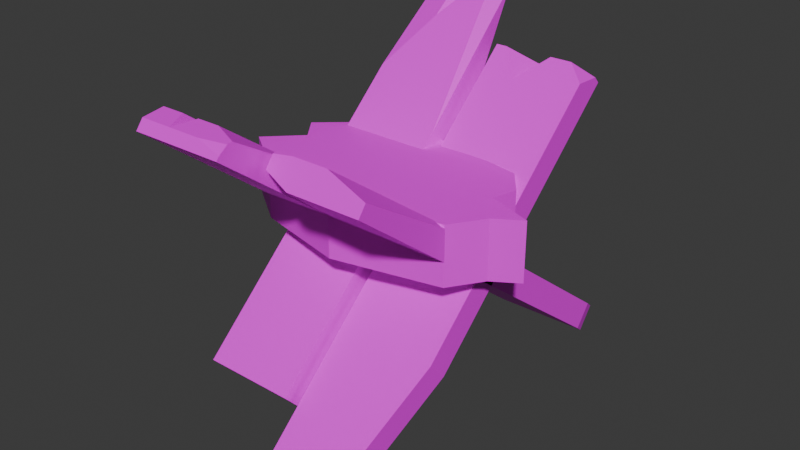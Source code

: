 # Source: Hole.blend  (saved by Blender 4.2.66; exported with 4.5.12 LTS)
import bpy
from mathutils import Matrix  # noqa: F401  (used for matrix-valued properties, if any)

bpy.ops.wm.read_factory_settings(use_empty=True)
scene = bpy.context.scene
scene.name = 'Scene'

# ---- collections
col_collection = bpy.data.collections.new('Collection'); scene.collection.children.link(col_collection)

# ---- images (referenced by path relative to the original .blend; pixels are not part of the script)
import os
ASSET_DIR = os.environ.get("B2B_ASSET_DIR", "")  # directory of the original .blend (textures are referenced by path, not embedded)
HERE = os.path.dirname(os.path.abspath(__file__))  # packed textures are extracted next to this script under _unpacked/

def load_image(name, relpath, width, height, colorspace="sRGB"):
    """Load a texture the original file referenced (path relative to the .blend, or extracted next to this script)."""
    p = next((c for c in (os.path.join(HERE, relpath), os.path.join(ASSET_DIR, relpath)) if relpath and os.path.exists(c)), "")
    if p:
        img = bpy.data.images.load(p, check_existing=True)
        img.name = name
    else:  # same state as the original file: an image datablock whose file is absent (Cycles renders it pink)
        img = bpy.data.images.new(name, width, height)
        img.source = "FILE"
        img.filepath = "//" + (relpath or name)
    img.colorspace_settings.name = colorspace
    return img
img_boatcolorpalette_png = load_image('BoatColorPalette.png', 'BoatColorPalette.png', 1024, 1024, 'sRGB')
img_boatcolorpalette_png_001 = load_image('BoatColorPalette.png.001', 'BoatColorPalette.png', 1024, 1024, 'Non-Color')

# ---- materials (node trees are filled in below, after node groups)
mat_material_001 = bpy.data.materials.new('Material.001')
mat_material_001.surface_render_method = 'BLENDED'
mat_material_001.blend_method = 'BLEND'
mat_material_001.use_transparency_overlap = False
mat_material_001.show_transparent_back = False
mat_material_001.roughness = 0.5

# ---- material node trees
mat_material_001.use_nodes = True; mat_material_001.node_tree.nodes.clear()
_N = mat_material_001.node_tree.nodes; _L = mat_material_001.node_tree.links
n0 = _N.new('ShaderNodeBsdfPrincipled'); n0.name = 'Principled BSDF'; n0.location = (10, 300)
n1 = _N.new('ShaderNodeOutputMaterial'); n1.name = 'Material Output'; n1.location = (300, 300)
n2 = _N.new('ShaderNodeNormalMap'); n2.name = 'Normal Map'; n2.location = (-300, -300)
n2.label = 'Normal/Map'
n2.inputs[0].default_value = 0.0
n3 = _N.new('ShaderNodeTexImage'); n3.name = 'Image Texture'; n3.location = (-300, 600)
n3.image = img_boatcolorpalette_png
n4 = _N.new('ShaderNodeTexImage'); n4.name = 'Image Texture.001'; n4.location = (-300, 0)
n4.image = img_boatcolorpalette_png_001
_L.new(n0.outputs[0], n1.inputs[0])
_L.new(n2.outputs[0], n0.inputs[5])
_L.new(n3.outputs[0], n0.inputs[0])
_L.new(n4.outputs[1], n0.inputs[4])
n1.is_active_output = True

# ---- world
world_world = bpy.data.worlds.new('World'); scene.world = world_world
world_world.use_nodes = True; world_world.node_tree.nodes.clear()
_N = world_world.node_tree.nodes; _L = world_world.node_tree.links
n0 = _N.new('ShaderNodeOutputWorld'); n0.name = 'World Output'; n0.location = (300, 300)
n1 = _N.new('ShaderNodeBackground'); n1.name = 'Background'; n1.location = (10, 300)
n1.inputs[0].default_value = (0.05088, 0.05088, 0.05088, 1.0)
_L.new(n1.outputs[0], n0.inputs[0])
n0.is_active_output = True
world_world.color = (0.05088, 0.05088, 0.05088)
world_world.sun_shadow_jitter_overblur = 0.0

# ---- meshes
me_plane_001 = bpy.data.meshes.new('Plane.001')
me_plane_001.from_pydata([(0.4938, -0.7881, 0.4758), (-0.4594, -0.9557, 0.6038), (-0.01796, -0.9557, 0.6038), (-0.4594, -0.8189, 0.6628), (-0.4594, -0.9211, 0.6491), (-0.3053, -0.9211, 0.6491), (-0.01796, -0.8753, 0.6552), (-0.1517, -0.8189, 0.6628), (-0.01796, -0.5807, 0.4809), (0.4938, 0.7733, -0.7165), (0.4938, 0.8521, -0.6132), (0.01742, 0.9238, -0.6679), (-0.4594, 0.6784, -0.6441), (0.4696, 0.9227, -0.6671), (-0.4594, 0.7573, -0.5408), (0.01742, 0.8449, -0.7712), (-0.01796, 0.7562, -0.54), (-0.01796, 0.6774, -0.6433), (0.4696, 0.8438, -0.7704), (0.01742, 0.7688, 0.5381), (-0.4594, 0.9562, 0.7825), (0.01742, 0.6812, 0.634), (0.4938, 0.7683, 0.5376), (0.01742, -0.7012, -0.6297), (0.01742, -0.6136, -0.7256), (0.4938, -0.29, -0.4298), (0.4025, -0.6138, -0.7258), (0.4938, -0.3776, -0.3339), (0.4025, -0.7015, -0.6299), (0.01742, -0.8819, -0.7948), (-0.4594, -0.6063, -0.6459), (0.4696, -0.8829, -0.7957), (-0.4594, -0.694, -0.55), (0.01742, -0.7942, -0.8907), (-0.01796, -0.695, -0.5509), (-0.01796, -0.6073, -0.6468), (0.4696, -0.7952, -0.8917), (0.4938, 0.7407, 0.5678), (0.4048, 0.6807, 0.6336), (0.4938, 0.6149, 0.5735), (-0.1974, 0.9297, 0.8109), (-0.4594, 0.9058, 0.8375), (-0.4594, 0.449, 0.4949), (-0.1449, 0.8681, 0.8781), (-0.01796, 0.2695, 0.3308), (-0.07687, 0.9033, 0.8394), (-0.01796, 0.603, 0.4596), (-0.3179, 0.956, 0.7823), (-0.1771, 0.8682, 0.8781), (-0.3306, 0.8862, 0.8587), (-0.3248, 0.6775, 0.7038), (0.2604, 0.7685, 0.5378), (0.3012, 0.6808, 0.6337), (0.06924, 0.6811, 0.6339), (0.1827, 0.5797, 0.5362), (0.2796, -0.7092, 0.5791), (0.4938, -0.7493, 0.5265), (0.4938, -0.1847, 0.1785), (0.1502, -0.7881, 0.4758), (0.01742, -0.7572, 0.5162), (0.02406, -0.5209, 0.2717), (0.01742, -0.7181, 0.5674), (0.1101, -0.7092, 0.5791), (0.01742, -0.6976, 0.5702), (-0.1513, -0.9211, 0.6491), (-0.01796, -0.9427, 0.6209), (-0.01796, -0.8998, 0.6519), (-0.3495, -0.8189, 0.6628), (-0.2617, -0.8189, 0.6628), (-0.3056, -0.5291, 0.4415)], [], [(10, 57, 56, 0, 9), (1, 4, 3, 14, 12), (17, 16, 8, 6, 66, 65, 2), (6, 8, 7), (2, 65, 64, 5, 4, 1), (9, 0, 58, 60, 15, 18), (18, 13, 10, 9), (5, 68, 69), (12, 17, 2, 1), (18, 15, 11, 13), (16, 17, 12, 14), (24, 23, 21, 19), (23, 29, 31, 28), (22, 25, 26, 24, 19, 51), (37, 39, 27, 25, 22), (45, 44, 34, 35, 46), (25, 27, 28, 26), (26, 28, 31, 36), (36, 33, 24, 26), (33, 29, 23, 24), (36, 31, 29, 33), (34, 32, 30, 35), (30, 32, 42, 41, 20), (37, 38, 39), (21, 23, 28, 27, 39, 38, 52, 54, 53), (40, 47, 20, 41, 49), (43, 44, 45), (47, 46, 35, 30, 20), (45, 46, 47, 40), (48, 50, 42, 32, 34, 44, 43), (50, 49, 41, 42), (45, 40, 48, 43), (49, 50, 40), (50, 48, 40), (51, 53, 54), (19, 21, 53, 51), (22, 51, 52, 38, 37), (52, 51, 54), (55, 56, 57), (0, 56, 55, 62, 61, 59, 58), (58, 59, 60), (60, 59, 61, 63, 11, 15), (61, 62, 63), (13, 11, 63, 62, 55, 57, 10), (64, 65, 66), (16, 14, 3, 67, 69, 68, 7, 8), (5, 67, 3, 4), (64, 66, 6, 7, 68, 5), (67, 5, 69)])
me_plane_001.polygons.foreach_set('use_smooth', [True] * 49)
_k = set([(0, 9), (0, 56), (0, 58), (1, 2), (1, 4), (1, 12), (2, 17), (2, 65), (3, 4), (3, 14), (3, 67), (4, 5), (5, 64), (5, 67), (5, 68), (5, 69), (6, 7), (6, 8), (6, 66), (7, 8), (7, 68), (8, 16), (9, 10), (9, 18), (10, 13), (10, 57), (11, 13), (11, 15), (11, 63), (12, 14), (12, 17), (13, 18), (14, 16), (15, 18), (15, 60), (16, 17), (19, 21), (19, 24), (19, 51), (20, 30), (20, 41), (20, 47), (21, 23), (21, 53), (22, 25), (22, 37), (22, 51), (23, 29), (24, 33), (25, 26), (25, 27), (26, 28), (26, 36), (27, 28), (27, 39), (28, 31), (29, 31), (29, 33), (30, 32), (30, 35), (31, 36), (32, 34), (32, 42), (33, 36), (34, 35), (34, 44), (35, 46), (37, 38), (37, 39), (38, 39), (38, 52), (40, 45), (40, 47), (40, 48), (40, 49), (40, 50), (41, 42), (41, 49), (42, 50), (43, 44), (43, 45), (43, 48), (44, 45), (45, 46), (46, 47), (48, 50), (49, 50), (51, 52), (51, 53), (51, 54), (52, 54), (53, 54), (55, 56), (55, 57), (55, 62), (56, 57), (58, 59), (58, 60), (59, 60), (59, 61), (61, 62), (61, 63), (62, 63), (64, 65), (64, 66), (65, 66), (67, 69), (68, 69)])
me_plane_001.attributes.new('sharp_edge', 'BOOLEAN', 'EDGE').data.foreach_set('value', [ (min(e.vertices), max(e.vertices)) in _k for e in me_plane_001.edges])
_uv = me_plane_001.uv_layers.new(name='UVMap')
_uv.uv.foreach_set('vector', [0.2257, 0.6547, 0.2257, 0.655, 0.2257, 0.6552, 0.2257, 0.6552, 0.2257, 0.6547, 0.1889, 0.6576, 0.1889, 0.6576, 0.1889, 0.6576, 0.1889, 0.657, 0.1889, 0.657, 0.1946, 0.657, 0.1946, 0.657, 0.1946, 0.6575, 0.1946, 0.6576, 0.1946, 0.6576, 0.1946, 0.6576, 0.1946, 0.6576, 0.1946, 0.6576, 0.1946, 0.6575, 0.1929, 0.6576, 0.1946, 0.6576, 0.1946, 0.6576, 0.1929, 0.6576, 0.1909, 0.6576, 0.1889, 0.6576, 0.1889, 0.6576, 0.2257, 0.6547, 0.2257, 0.6552, 0.2224, 0.6552, 0.2211, 0.6551, 0.2211, 0.6547, 0.2254, 0.6547, 0.2254, 0.6547, 0.184, 0.6635, 0.1842, 0.6635, 0.2257, 0.6547, 0.1909, 0.6576, 0.1911, 0.6576, 0.1909, 0.6576, 0.1889, 0.657, 0.1946, 0.657, 0.1946, 0.6576, 0.1889, 0.6576, 0.2254, 0.6547, 0.2211, 0.6547, 0.2211, 0.6547, 0.184, 0.6635, 0.1946, 0.657, 0.1946, 0.657, 0.1889, 0.657, 0.1889, 0.657, 0.2211, 0.6546, 0.2211, 0.6546, 0.2211, 0.6542, 0.2211, 0.6542, 0.1796, 0.6634, 0.1796, 0.6634, 0.184, 0.6635, 0.1834, 0.6634, 0.2257, 0.6542, 0.2257, 0.6545, 0.2248, 0.6546, 0.2211, 0.6546, 0.2211, 0.6542, 0.2255, 0.6539, 0.2257, 0.6542, 0.2257, 0.6542, 0.2257, 0.6545, 0.2257, 0.6545, 0.2257, 0.6542, 0.1939, 0.6564, 0.1946, 0.6566, 0.1946, 0.657, 0.1946, 0.657, 0.1946, 0.6565, 0.2257, 0.6545, 0.2257, 0.6545, 0.1834, 0.6634, 0.2248, 0.6546, 0.2248, 0.6546, 0.1834, 0.6634, 0.184, 0.6635, 0.2254, 0.6547, 0.2254, 0.6547, 0.2211, 0.6547, 0.2211, 0.6546, 0.2248, 0.6546, 0.2211, 0.6547, 0.2211, 0.6547, 0.2211, 0.6546, 0.2211, 0.6546, 0.2254, 0.6547, 0.184, 0.6635, 0.2211, 0.6547, 0.2211, 0.6547, 0.1946, 0.657, 0.1889, 0.657, 0.1889, 0.657, 0.1946, 0.657, 0.1889, 0.657, 0.1889, 0.657, 0.1889, 0.6565, 0.1889, 0.6564, 0.1889, 0.6564, 0.2257, 0.6542, 0.2171, 0.6558, 0.1842, 0.663, 0.1796, 0.6629, 0.1796, 0.6634, 0.1834, 0.6634, 0.1842, 0.6633, 0.1842, 0.663, 0.1834, 0.663, 0.1824, 0.663, 0.1815, 0.6629, 0.1804, 0.6629, 0.1923, 0.6564, 0.1907, 0.6564, 0.1889, 0.6564, 0.1889, 0.6564, 0.1906, 0.6564, 0.193, 0.6564, 0.1946, 0.6566, 0.1939, 0.6564, 0.1907, 0.6564, 0.1946, 0.6565, 0.1946, 0.657, 0.1889, 0.657, 0.1889, 0.6564, 0.1939, 0.6564, 0.1946, 0.6565, 0.1907, 0.6564, 0.1923, 0.6564, 0.1926, 0.6564, 0.1907, 0.6564, 0.1889, 0.6565, 0.1889, 0.657, 0.1946, 0.657, 0.1946, 0.6566, 0.193, 0.6564, 0.1907, 0.6564, 0.1906, 0.6564, 0.1889, 0.6564, 0.1889, 0.6565, 0.1939, 0.6564, 0.1923, 0.6564, 0.1926, 0.6564, 0.193, 0.6564, 0.1906, 0.6564, 0.1907, 0.6564, 0.1923, 0.6564, 0.1907, 0.6564, 0.1926, 0.6564, 0.1923, 0.6564, 0.2255, 0.6539, 0.1875, 0.6615, 0.1984, 0.6594, 0.2211, 0.6542, 0.1796, 0.6629, 0.1875, 0.6615, 0.2255, 0.6539, 0.2257, 0.6542, 0.2255, 0.6539, 0.2071, 0.6577, 0.2171, 0.6558, 0.2257, 0.6542, 0.2071, 0.6577, 0.2255, 0.6539, 0.1984, 0.6594, 0.1822, 0.6639, 0.2257, 0.6552, 0.2257, 0.655, 0.2257, 0.6552, 0.2257, 0.6552, 0.2236, 0.6552, 0.222, 0.6552, 0.2211, 0.6552, 0.2211, 0.6552, 0.2224, 0.6552, 0.2224, 0.6552, 0.2211, 0.6552, 0.2211, 0.6551, 0.2211, 0.6551, 0.2211, 0.6552, 0.2211, 0.6552, 0.2211, 0.6552, 0.2211, 0.6547, 0.2211, 0.6547, 0.2211, 0.6552, 0.222, 0.6552, 0.1796, 0.6639, 0.184, 0.6635, 0.1796, 0.6634, 0.1796, 0.6639, 0.1805, 0.6639, 0.1822, 0.6639, 0.1842, 0.6638, 0.1842, 0.6635, 0.1929, 0.6576, 0.1946, 0.6576, 0.1946, 0.6576, 0.1946, 0.657, 0.1889, 0.657, 0.1889, 0.6576, 0.1907, 0.6576, 0.1909, 0.6576, 0.1911, 0.6576, 0.1929, 0.6576, 0.1946, 0.6575, 0.1909, 0.6576, 0.1907, 0.6576, 0.1889, 0.6576, 0.1889, 0.6576, 0.1929, 0.6576, 0.1946, 0.6576, 0.1946, 0.6576, 0.1929, 0.6576, 0.1911, 0.6576, 0.1909, 0.6576, 0.1907, 0.6576, 0.1909, 0.6576, 0.1909, 0.6576])
me_plane_001.materials.append(mat_material_001)
me_plane_001.update()
me_plane_001.normals_split_custom_set([tuple(v) for v in zip(*[iter([1.0, 2.553e-07, -2.993e-07, 1.0, 2.553e-07, -2.993e-07, 1.0, 2.553e-07, -2.993e-07, 1.0, 2.553e-07, -2.993e-07, 1.0, 2.553e-07, -2.993e-07, -1.0, -2.535e-07, 2.579e-07, -1.0, -2.535e-07, 2.579e-07, -1.0, -2.535e-07, 2.579e-07, -1.0, -2.535e-07, 2.579e-07, -1.0, -2.535e-07, 2.579e-07, 1.0, 3.811e-07, -2.022e-07, 1.0, 3.811e-07, -2.022e-07, 1.0, 3.811e-07, -2.022e-07, 1.0, 3.811e-07, -2.022e-07, 1.0, 3.811e-07, -2.022e-07, 1.0, 3.811e-07, -2.022e-07, 1.0, 3.811e-07, -2.022e-07, 0.2549, 0.4924, 0.8322, 0.2549, 0.4924, 0.8322, 0.2549, 0.4924, 0.8322, 3.269e-07, -0.7948, 0.6069, 3.269e-07, -0.7948, 0.6069, 3.269e-07, -0.7948, 0.6069, 3.269e-07, -0.7948, 0.6069, 3.269e-07, -0.7948, 0.6069, 3.269e-07, -0.7948, 0.6069, 3.683e-10, -0.6069, -0.7948, 3.683e-10, -0.6069, -0.7948, 3.683e-10, -0.6069, -0.7948, 3.683e-10, -0.6069, -0.7948, 3.683e-10, -0.6069, -0.7948, 3.683e-10, -0.6069, -0.7948, 0.9647, 0.2094, -0.1599, 0.9647, 0.2094, -0.1599, 0.9647, 0.2094, -0.1599, 0.9647, 0.2094, -0.1599, -0.808, 0.2753, 0.5209, -0.808, 0.2753, 0.5209, -0.808, 0.2753, 0.5209, 8.136e-09, -0.6069, -0.7948, 8.136e-09, -0.6069, -0.7948, 8.136e-09, -0.6069, -0.7948, 8.136e-09, -0.6069, -0.7948, 0.003039, 0.7948, -0.6069, 0.003039, 0.7948, -0.6069, 0.003039, 0.7948, -0.6069, 0.003039, 0.7948, -0.6069, 0.00304, 0.7948, -0.6069, 0.00304, 0.7948, -0.6069, 0.00304, 0.7948, -0.6069, 0.00304, 0.7948, -0.6069, -1.0, -2.777e-07, -3.242e-07, -1.0, -2.777e-07, -3.242e-07, -1.0, -2.918e-07, -3.339e-07, -1.0, -2.918e-07, -3.339e-07, 4.178e-07, -0.6745, 0.7383, 0.0, -0.6747, 0.7381, 0.0, -0.6747, 0.7381, 4.103e-07, -0.6745, 0.7382, -1.378e-07, 0.6747, -0.7381, -1.378e-07, 0.6747, -0.7381, -1.159e-07, 0.6747, -0.7381, -1.163e-07, 0.6747, -0.7381, -1.378e-07, 0.6747, -0.7381, -1.378e-07, 0.6747, -0.7381, 1.0, 3.268e-07, 2.237e-07, 1.0, 3.268e-07, 2.237e-07, 1.0, 3.268e-07, 2.237e-07, 1.0, 3.268e-07, 2.237e-07, 1.0, 3.268e-07, 2.237e-07, 0.999, -0.0161, 0.04168, 0.999, -0.0161, 0.04168, 0.999, -0.0161, 0.04168, 0.999, -0.0161, 0.04168, 0.999, -0.0161, 0.04168, 0.979, -0.1505, -0.1376, 0.979, -0.1505, -0.1376, 0.979, -0.1505, -0.1376, 0.979, -0.1505, -0.1376, 0.9647, 0.1945, 0.1778, 0.9647, 0.1945, 0.1778, 0.9647, 0.1945, 0.1778, 0.9647, 0.1945, 0.1778, -9.471e-08, 0.6747, -0.7381, -9.471e-08, 0.6747, -0.7381, -1.163e-07, 0.6747, -0.7381, -1.159e-07, 0.6747, -0.7381, -1.0, -2.636e-07, -3.145e-07, -1.0, -2.636e-07, -3.145e-07, -1.0, -2.777e-07, -3.242e-07, -1.0, -2.777e-07, -3.242e-07, -0.003039, -0.7381, -0.6747, -0.003039, -0.7381, -0.6747, -0.003039, -0.7381, -0.6747, -0.003039, -0.7381, -0.6747, -0.00304, -0.7381, -0.6747, -0.00304, -0.7381, -0.6747, -0.00304, -0.7381, -0.6747, -0.00304, -0.7381, -0.6747, -1.0, -2.729e-07, 4.428e-08, -1.0, -2.729e-07, 4.428e-08, -1.0, -2.729e-07, 4.428e-08, -1.0, -2.729e-07, 4.428e-08, -1.0, -2.729e-07, 4.428e-08, 0.5779, 0.03657, 0.8153, 0.5779, 0.03657, 0.8153, 0.5779, 0.03657, 0.8153, 8.352e-07, -0.6743, 0.7384, 4.178e-07, -0.6745, 0.7383, 4.103e-07, -0.6745, 0.7382, 8.352e-07, -0.6743, 0.7384, 8.352e-07, -0.6743, 0.7384, 8.352e-07, -0.6743, 0.7384, 8.352e-07, -0.6743, 0.7384, 8.352e-07, -0.6743, 0.7384, 8.352e-07, -0.6743, 0.7384, 0.001531, 0.7381, 0.6747, 0.001531, 0.7381, 0.6747, 0.001531, 0.7381, 0.6747, 0.001531, 0.7381, 0.6747, 0.001531, 0.7381, 0.6747, 0.6064, -0.4626, 0.6468, 0.6064, -0.4626, 0.6468, 0.6064, -0.4626, 0.6468, -1.813e-07, 0.6747, -0.7381, -1.813e-07, 0.6747, -0.7381, -1.813e-07, 0.6747, -0.7381, -1.813e-07, 0.6747, -0.7381, -1.813e-07, 0.6747, -0.7381, 0.3015, 0.7701, -0.5622, 0.3015, 0.7701, -0.5622, 0.3015, 0.7701, -0.5622, 0.3015, 0.7701, -0.5622, 1.106e-07, -0.6747, 0.7381, 1.106e-07, -0.6747, 0.7381, 1.106e-07, -0.6747, 0.7381, 1.106e-07, -0.6747, 0.7381, 1.106e-07, -0.6747, 0.7381, 1.106e-07, -0.6747, 0.7381, 1.106e-07, -0.6747, 0.7381, -0.2176, -0.5856, 0.7809, -0.2176, -0.5856, 0.7809, -0.2176, -0.5856, 0.7809, -0.2176, -0.5856, 0.7809, 0.001532, 0.7381, 0.6747, 0.001532, 0.7381, 0.6747, 0.001532, 0.7381, 0.6747, 0.001532, 0.7381, 0.6747, 0.4344, -0.529, 0.7291, 0.4344, -0.529, 0.7291, 0.4344, -0.529, 0.7291, -0.8525, 0.2318, 0.4685, -0.8525, 0.2318, 0.4685, -0.8525, 0.2318, 0.4685, 0.5165, -0.2195, 0.8277, 0.5165, -0.2195, 0.8277, 0.5165, -0.2195, 0.8277, 0.001935, 0.738, 0.6748, 0.001935, 0.738, 0.6748, 0.001935, 0.738, 0.6748, 0.001935, 0.738, 0.6748, 0.001322, 0.7383, 0.6745, 0.001322, 0.7383, 0.6745, 0.001322, 0.7383, 0.6745, 0.001322, 0.7383, 0.6745, 0.001322, 0.7383, 0.6745, -0.746, 0.3023, 0.5933, -0.746, 0.3023, 0.5933, -0.746, 0.3023, 0.5933, 0.2934, 0.5016, 0.8138, 0.2934, 0.5016, 0.8138, 0.2934, 0.5016, 0.8138, 4.952e-07, -0.7948, 0.6069, 4.952e-07, -0.7948, 0.6069, 4.952e-07, -0.7948, 0.6069, 4.952e-07, -0.7948, 0.6069, 4.952e-07, -0.7948, 0.6069, 4.952e-07, -0.7948, 0.6069, 4.952e-07, -0.7948, 0.6069, -0.3544, -0.6674, -0.6549, -0.3544, -0.6674, -0.6549, -0.3544, -0.6674, -0.6549, -0.9997, -0.01654, -0.02058, -0.9997, -0.01654, -0.02058, -0.9997, -0.01654, -0.02058, -0.9997, -0.01654, -0.02058, -0.9997, -0.01654, -0.02058, -0.9997, -0.01654, -0.02058, -0.1114, -0.132, 0.985, -0.1114, -0.132, 0.985, -0.1114, -0.132, 0.985, -9.867e-08, 0.6069, 0.7948, -9.867e-08, 0.6069, 0.7948, -9.867e-08, 0.6069, 0.7948, -9.867e-08, 0.6069, 0.7948, -9.867e-08, 0.6069, 0.7948, -9.867e-08, 0.6069, 0.7948, -9.867e-08, 0.6069, 0.7948, 0.07628, -0.5851, 0.8074, 0.07628, -0.5851, 0.8074, 0.07628, -0.5851, 0.8074, -5.327e-08, 0.6069, 0.7948, -5.327e-08, 0.6069, 0.7948, -5.327e-08, 0.6069, 0.7948, -5.327e-08, 0.6069, 0.7948, -5.327e-08, 0.6069, 0.7948, -5.327e-08, 0.6069, 0.7948, -5.327e-08, 0.6069, 0.7948, -5.327e-08, 0.6069, 0.7948, 0.0, -0.1329, 0.9911, 0.0, -0.1329, 0.9911, 0.0, -0.1329, 0.9911, 0.0, -0.1329, 0.9911, -6.725e-07, -0.1329, 0.9911, -6.725e-07, -0.1329, 0.9911, -6.725e-07, -0.1329, 0.9911, -6.725e-07, -0.1329, 0.9911, -6.725e-07, -0.1329, 0.9911, -6.725e-07, -0.1329, 0.9911, 0.8058, 0.2774, 0.5232, 0.8058, 0.2774, 0.5232, 0.8058, 0.2774, 0.5232])] * 3)])
me_plane = bpy.data.meshes.new('Plane')
me_plane.from_pydata([(-0.4592, -0.3048, 0.2689), (0.4921, -0.3044, 0.2689), (-0.4596, 0.2512, 0.2689), (0.4296, 0.25, 0.2689), (-0.5181, 0.0, 0.2689), (0.4988, 0.0, 0.2689), (-0.0101, -0.4135, 0.2689), (-0.01055, 0.3375, 0.2689), (0.08448, 0.0, 0.2689), (-0.6716, -0.1524, 0.2689), (0.5933, -0.1522, 0.2689), (0.03719, -0.2067, 0.2689), (0.5286, 0.1197, 0.2689), (-0.6101, 0.1203, 0.2689), (0.03896, 0.1617, 0.2689), (0.7124, -0.07611, 0.2689), (0.06083, -0.1034, 0.2689), (-0.5948, -0.0762, 0.2689), (-0.4592, -0.3048, -0.007278), (0.4921, -0.3044, -0.007278), (-0.4596, 0.2512, -0.007278), (0.4296, 0.25, -0.007278), (-0.5181, -4.5e-08, -0.007278), (0.4988, -4.5e-08, -0.007278), (-0.0101, -0.4135, -0.007278), (-0.01055, 0.3375, -0.007278), (0.08448, -4.5e-08, -0.007278), (-0.6716, -0.1524, -0.007278), (0.5933, -0.1522, -0.007278), (0.03719, -0.2067, -0.007278), (0.5286, 0.1197, -0.007278), (-0.6101, 0.1203, -0.007278), (0.03896, 0.1617, -0.007278), (0.7124, -0.07611, -0.007278), (0.06083, -0.1034, -0.007278), (-0.5948, -0.0762, -0.007278)], [], [(14, 12, 3, 7), (16, 15, 5, 8), (17, 16, 8, 4), (13, 14, 7, 2), (0, 6, 11, 9), (6, 1, 10, 11), (4, 8, 14, 13), (8, 5, 12, 14), (9, 11, 16, 17), (11, 10, 15, 16), (32, 25, 21, 30), (34, 26, 23, 33), (35, 22, 26, 34), (31, 20, 25, 32), (18, 27, 29, 24), (24, 29, 28, 19), (22, 31, 32, 26), (26, 32, 30, 23), (27, 35, 34, 29), (29, 34, 33, 28), (17, 35, 27, 9), (15, 33, 23, 5), (1, 19, 28, 10), (0, 18, 24, 6), (10, 28, 33, 15), (9, 27, 18, 0), (3, 21, 25, 7), (6, 24, 19, 1), (4, 22, 35, 17), (12, 30, 21, 3), (5, 23, 30, 12), (7, 25, 20, 2), (2, 20, 31, 13), (13, 31, 22, 4)])
me_plane.polygons.foreach_set('use_smooth', [True] * 34)
_k = set([(0, 6), (0, 9), (0, 18), (1, 6), (1, 10), (1, 19), (2, 7), (2, 13), (2, 20), (3, 7), (3, 12), (3, 21), (4, 13), (4, 17), (4, 22), (5, 12), (5, 15), (5, 23), (6, 24), (7, 25), (9, 17), (9, 27), (10, 15), (10, 28), (12, 30), (13, 31), (15, 33), (18, 24), (18, 27), (19, 24), (19, 28), (20, 25), (20, 31), (21, 25), (21, 30), (22, 31), (22, 35), (23, 30), (23, 33), (27, 35), (28, 33)])
me_plane.attributes.new('sharp_edge', 'BOOLEAN', 'EDGE').data.foreach_set('value', [ (min(e.vertices), max(e.vertices)) in _k for e in me_plane.edges])
_uv = me_plane.uv_layers.new(name='UVMap')
_uv.uv.foreach_set('vector', [0.3175, 0.3082, 0.3493, 0.3082, 0.3493, 0.3248, 0.3175, 0.3248, 0.3175, 0.285, 0.3493, 0.285, 0.3493, 0.293, 0.3175, 0.293, 0.2856, 0.285, 0.3175, 0.285, 0.3175, 0.293, 0.2856, 0.293, 0.2856, 0.3082, 0.3175, 0.3082, 0.3175, 0.3248, 0.2856, 0.3248, 0.2856, 0.2611, 0.3175, 0.2611, 0.3175, 0.277, 0.2856, 0.277, 0.3175, 0.2611, 0.3493, 0.2611, 0.3493, 0.277, 0.3175, 0.277, 0.2856, 0.293, 0.3175, 0.293, 0.3175, 0.3082, 0.2856, 0.3082, 0.3175, 0.293, 0.3493, 0.293, 0.3493, 0.3082, 0.3175, 0.3082, 0.2856, 0.277, 0.3175, 0.277, 0.3175, 0.285, 0.2856, 0.285, 0.3175, 0.277, 0.3493, 0.277, 0.3493, 0.285, 0.3175, 0.285, 0.3175, 0.3082, 0.3175, 0.3248, 0.3493, 0.3248, 0.3493, 0.3082, 0.3175, 0.285, 0.3175, 0.293, 0.3493, 0.293, 0.3493, 0.285, 0.2856, 0.285, 0.2856, 0.293, 0.3175, 0.293, 0.3175, 0.285, 0.2856, 0.3082, 0.2856, 0.3248, 0.3175, 0.3248, 0.3175, 0.3082, 0.2856, 0.2611, 0.2856, 0.277, 0.3175, 0.277, 0.3175, 0.2611, 0.3175, 0.2611, 0.3175, 0.277, 0.3493, 0.277, 0.3493, 0.2611, 0.2856, 0.293, 0.2856, 0.3082, 0.3175, 0.3082, 0.3175, 0.293, 0.3175, 0.293, 0.3175, 0.3082, 0.3493, 0.3082, 0.3493, 0.293, 0.2856, 0.277, 0.2856, 0.285, 0.3175, 0.285, 0.3175, 0.277, 0.3175, 0.277, 0.3175, 0.285, 0.3493, 0.285, 0.3493, 0.277, 0.2856, 0.285, 0.2856, 0.285, 0.2856, 0.277, 0.2856, 0.277, 0.3493, 0.285, 0.3493, 0.285, 0.3493, 0.293, 0.3493, 0.293, 0.3493, 0.2611, 0.3493, 0.2611, 0.3493, 0.277, 0.3493, 0.277, 0.2856, 0.2611, 0.2856, 0.2611, 0.3175, 0.2611, 0.3175, 0.2611, 0.3493, 0.277, 0.3493, 0.277, 0.3493, 0.285, 0.3493, 0.285, 0.2856, 0.277, 0.2856, 0.277, 0.2856, 0.2611, 0.2856, 0.2611, 0.3493, 0.3248, 0.3493, 0.3248, 0.3175, 0.3248, 0.3175, 0.3248, 0.3175, 0.2611, 0.3175, 0.2611, 0.3493, 0.2611, 0.3493, 0.2611, 0.2856, 0.293, 0.2856, 0.293, 0.2856, 0.285, 0.2856, 0.285, 0.3493, 0.3082, 0.3493, 0.3082, 0.3493, 0.3248, 0.3493, 0.3248, 0.3493, 0.293, 0.3493, 0.293, 0.3493, 0.3082, 0.3493, 0.3082, 0.3175, 0.3248, 0.3175, 0.3248, 0.2856, 0.3248, 0.2856, 0.3248, 0.2856, 0.3248, 0.2856, 0.3248, 0.2856, 0.3082, 0.2856, 0.3082, 0.2856, 0.3082, 0.2856, 0.3082, 0.2856, 0.293, 0.2856, 0.293])
me_plane.materials.append(mat_material_001)
me_plane.update()
me_plane.normals_split_custom_set([tuple(v) for v in zip(*[iter([-1.723e-08, 1.467e-07, 1.0, -2.889e-08, 1.661e-07, 1.0, -2.808e-08, 8.775e-08, 1.0, -1.121e-08, 9.015e-08, 1.0, 1.584e-08, 1.723e-07, 1.0, 3.175e-08, 1.698e-07, 1.0, 1.146e-08, 1.991e-07, 1.0, 6.973e-11, 1.977e-07, 1.0, 0.0, 1.736e-07, 1.0, 1.584e-08, 1.723e-07, 1.0, 6.973e-11, 1.977e-07, 1.0, -5.04e-09, 1.921e-07, 1.0, -6.241e-09, 1.616e-07, 1.0, -1.723e-08, 1.467e-07, 1.0, -1.121e-08, 9.015e-08, 1.0, 0.0, 9.174e-08, 1.0, 5.747e-08, 1.775e-07, 1.0, 2.006e-08, 1.774e-07, 1.0, 8.951e-09, 1.716e-07, 1.0, 2.235e-08, 1.744e-07, 1.0, 2.006e-08, 1.774e-07, 1.0, -3.143e-08, 1.774e-07, 1.0, 1.263e-08, 1.604e-07, 1.0, 8.951e-09, 1.716e-07, 1.0, -5.04e-09, 1.921e-07, 1.0, 6.973e-11, 1.977e-07, 1.0, -1.723e-08, 1.467e-07, 1.0, -6.241e-09, 1.616e-07, 1.0, 6.973e-11, 1.977e-07, 1.0, 1.146e-08, 1.991e-07, 1.0, -2.889e-08, 1.661e-07, 1.0, -1.723e-08, 1.467e-07, 1.0, 2.235e-08, 1.744e-07, 1.0, 8.951e-09, 1.716e-07, 1.0, 1.584e-08, 1.723e-07, 1.0, 0.0, 1.736e-07, 1.0, 8.951e-09, 1.716e-07, 1.0, 1.263e-08, 1.604e-07, 1.0, 3.175e-08, 1.698e-07, 1.0, 1.584e-08, 1.723e-07, 1.0, 2.281e-10, -1.626e-07, -1.0, -1.631e-10, -1.618e-07, -1.0, 1.755e-09, -1.61e-07, -1.0, 6.522e-10, -1.628e-07, -1.0, -3.835e-11, -1.62e-07, -1.0, 1.205e-10, -1.635e-07, -1.0, 7.19e-10, -1.634e-07, -1.0, 4.997e-10, -1.619e-07, -1.0, -2.668e-10, -1.614e-07, -1.0, -5.242e-10, -1.634e-07, -1.0, 1.205e-10, -1.635e-07, -1.0, -3.835e-11, -1.62e-07, -1.0, -5.739e-10, -1.631e-07, -1.0, -1.438e-09, -1.624e-07, -1.0, -1.631e-10, -1.618e-07, -1.0, 2.281e-10, -1.626e-07, -1.0, -1.197e-09, -1.648e-07, -1.0, -4.655e-10, -1.623e-07, -1.0, -2.71e-10, -1.63e-07, -1.0, -6.935e-10, -1.649e-07, -1.0, -6.935e-10, -1.649e-07, -1.0, -2.71e-10, -1.63e-07, -1.0, 0.0, -1.619e-07, -1.0, 0.0, -1.649e-07, -1.0, -5.242e-10, -1.634e-07, -1.0, -5.739e-10, -1.631e-07, -1.0, 2.281e-10, -1.626e-07, -1.0, 1.205e-10, -1.635e-07, -1.0, 1.205e-10, -1.635e-07, -1.0, 2.281e-10, -1.626e-07, -1.0, 6.522e-10, -1.628e-07, -1.0, 7.19e-10, -1.634e-07, -1.0, -4.655e-10, -1.623e-07, -1.0, -2.668e-10, -1.614e-07, -1.0, -3.835e-11, -1.62e-07, -1.0, -2.71e-10, -1.63e-07, -1.0, -2.71e-10, -1.63e-07, -1.0, -3.835e-11, -1.62e-07, -1.0, 4.997e-10, -1.619e-07, -1.0, 0.0, -1.619e-07, -1.0, -0.7044, 0.7098, -1.052e-07, -0.7044, 0.7098, -1.052e-07, -0.7044, 0.7098, -9.35e-08, -0.7044, 0.7098, -9.35e-08, 0.3356, 0.942, -1.635e-07, 0.3356, 0.942, -1.635e-07, 0.3356, 0.942, -1.635e-07, 0.3356, 0.942, -1.635e-07, 0.8327, -0.5538, 7.378e-08, 0.8327, -0.5538, 7.378e-08, 0.8327, -0.5538, 7.378e-08, 0.8327, -0.5538, 7.378e-08, -0.2351, -0.972, 0.0, -0.2351, -0.972, 0.0, -0.2351, -0.972, 0.0, -0.2351, -0.972, 0.0, 0.5383, -0.8427, 1.431e-07, 0.5383, -0.8427, 1.431e-07, 0.5383, -0.8427, 1.431e-07, 0.5383, -0.8427, 1.431e-07, -0.583, -0.8125, 1.032e-07, -0.583, -0.8125, 1.032e-07, -0.583, -0.8125, 1.032e-07, -0.583, -0.8125, 1.032e-07, 0.1951, 0.9808, -1.202e-07, 0.1951, 0.9808, -1.202e-07, 0.1951, 0.9808, -1.202e-07, 0.1951, 0.9808, -1.202e-07, 0.2122, -0.9772, 1.05e-07, 0.2122, -0.9772, 1.05e-07, 0.2122, -0.9772, 1.05e-07, 0.2122, -0.9772, 1.05e-07, -0.7044, 0.7098, -1.169e-07, -0.7044, 0.7098, -1.169e-07, -0.7044, 0.7098, -1.052e-07, -0.7044, 0.7098, -1.052e-07, 0.796, 0.6053, -8.244e-08, 0.796, 0.6053, -8.244e-08, 0.796, 0.6053, -8.244e-08, 0.796, 0.6053, -8.244e-08, 0.9704, -0.2414, 3.758e-08, 0.9704, -0.2414, 3.758e-08, 0.9704, -0.2414, 3.758e-08, 0.9704, -0.2414, 3.758e-08, -0.1888, 0.982, -1.18e-07, -0.1888, 0.982, -1.18e-07, -0.1888, 0.982, -1.18e-07, -0.1888, 0.982, -1.18e-07, -0.656, 0.7547, -6.761e-08, -0.656, 0.7547, -6.761e-08, -0.656, 0.7547, -6.761e-08, -0.656, 0.7547, -6.761e-08, -0.7942, -0.6077, 1.001e-07, -0.7942, -0.6077, 1.001e-07, -0.7942, -0.6077, 1.001e-07, -0.7942, -0.6077, 1.001e-07])] * 3)])

# ---- objects
ob_upperfloor_001 = bpy.data.objects.new('UpperFloor.001', me_plane_001)
ob_plane = bpy.data.objects.new('Plane', me_plane)

# ---- transforms, parenting, visibility, modifiers, constraints
ob_upperfloor_001.location = (0.0, 0.0, 0.0)
ob_upperfloor_001.color = (0.8, 0.8, 0.8, 1.0)
ob_plane.location = (0.0, 0.0, 0.0)
ob_plane.color = (0.8, 0.8, 0.8, 1.0)

# ---- collection membership
col_collection.objects.link(ob_upperfloor_001)
col_collection.objects.link(ob_plane)

# ---- scene / render settings (as saved in the file)
scene.frame_start = 1; scene.frame_end = 250; scene.frame_set(1)
scene.render.engine = 'BLENDER_EEVEE_NEXT'
bpy.context.view_layer.update()

# ---- added for rendering (the .blend has no active camera and no usable light): camera, sun
cam_auto = bpy.data.cameras.new('AutoCamera')
cam_auto.lens = 50.0
cam_auto.sensor_width = 36.0
cam_auto.clip_end = 1000.0
ob_auto_camera = bpy.data.objects.new('AutoCamera', cam_auto)
scene.collection.objects.link(ob_auto_camera)
ob_auto_camera.location = (2.74988, -3.27515, 2.1768)
ob_auto_camera.rotation_euler = (1.09748, -7.21219e-08, 0.694738)
scene.camera = ob_auto_camera
light_auto_sun = bpy.data.lights.new('AutoSun', 'SUN')
light_auto_sun.energy = 3.0
light_auto_sun.angle = 0.0523599
ob_auto_sun = bpy.data.objects.new('AutoSun', light_auto_sun)
scene.collection.objects.link(ob_auto_sun)
ob_auto_sun.rotation_euler = (0.872665, 0.174533, 0.523599)
bpy.context.view_layer.update()

